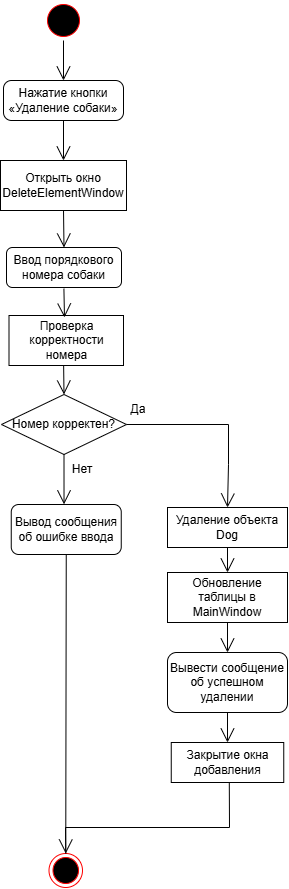

The diagram above was exported from draw.io. Its source (the exported page's mxGraphModel, read from the mxfile embedded in the PNG):
<mxGraphModel dx="2004" dy="1082" grid="1" gridSize="10" guides="1" tooltips="1" connect="1" arrows="1" fold="1" page="1" pageScale="1" pageWidth="827" pageHeight="1169" math="0" shadow="0">
  <root>
    <mxCell id="0" />
    <mxCell id="1" parent="0" />
    <mxCell id="hqeUu8UxMhMqDS0t5yhV-1" value="" style="ellipse;html=1;shape=startState;fillColor=#000000;strokeColor=#ff0000;" vertex="1" parent="1">
      <mxGeometry x="351" y="147" width="40" height="40" as="geometry" />
    </mxCell>
    <mxCell id="hqeUu8UxMhMqDS0t5yhV-3" value="Нажатие кнопки «Удаление собаки»" style="rounded=1;whiteSpace=wrap;html=1;arcSize=20;" vertex="1" parent="1">
      <mxGeometry x="311" y="227" width="120" height="40" as="geometry" />
    </mxCell>
    <mxCell id="hqeUu8UxMhMqDS0t5yhV-4" value="" style="endArrow=open;endFill=1;endSize=12;html=1;rounded=0;exitX=0.5;exitY=1;exitDx=0;exitDy=0;entryX=0.5;entryY=0;entryDx=0;entryDy=0;" edge="1" parent="1" source="hqeUu8UxMhMqDS0t5yhV-1" target="hqeUu8UxMhMqDS0t5yhV-3">
      <mxGeometry width="160" relative="1" as="geometry">
        <mxPoint x="366" y="267" as="sourcePoint" />
        <mxPoint x="526" y="267" as="targetPoint" />
      </mxGeometry>
    </mxCell>
    <mxCell id="hqeUu8UxMhMqDS0t5yhV-6" value="Открыть окно DeleteElementWindow" style="rounded=0;whiteSpace=wrap;html=1;" vertex="1" parent="1">
      <mxGeometry x="308" y="307" width="126" height="50" as="geometry" />
    </mxCell>
    <mxCell id="hqeUu8UxMhMqDS0t5yhV-7" value="" style="endArrow=open;endFill=1;endSize=12;html=1;rounded=0;exitX=0.5;exitY=1;exitDx=0;exitDy=0;entryX=0.5;entryY=0;entryDx=0;entryDy=0;" edge="1" parent="1" source="hqeUu8UxMhMqDS0t5yhV-3" target="hqeUu8UxMhMqDS0t5yhV-6">
      <mxGeometry width="160" relative="1" as="geometry">
        <mxPoint x="326" y="297" as="sourcePoint" />
        <mxPoint x="326" y="337" as="targetPoint" />
      </mxGeometry>
    </mxCell>
    <mxCell id="hqeUu8UxMhMqDS0t5yhV-8" value="Ввод порядкового номера собаки" style="rounded=1;whiteSpace=wrap;html=1;" vertex="1" parent="1">
      <mxGeometry x="314" y="394" width="115" height="40" as="geometry" />
    </mxCell>
    <mxCell id="hqeUu8UxMhMqDS0t5yhV-9" value="" style="endArrow=open;endFill=1;endSize=12;html=1;rounded=0;exitX=0.5;exitY=1;exitDx=0;exitDy=0;entryX=0.5;entryY=0;entryDx=0;entryDy=0;" edge="1" parent="1" source="hqeUu8UxMhMqDS0t5yhV-6" target="hqeUu8UxMhMqDS0t5yhV-8">
      <mxGeometry width="160" relative="1" as="geometry">
        <mxPoint x="286" y="337" as="sourcePoint" />
        <mxPoint x="286" y="377" as="targetPoint" />
      </mxGeometry>
    </mxCell>
    <mxCell id="hqeUu8UxMhMqDS0t5yhV-10" value="Проверка корректности номера" style="rounded=0;whiteSpace=wrap;html=1;" vertex="1" parent="1">
      <mxGeometry x="316.5" y="462" width="114.5" height="50" as="geometry" />
    </mxCell>
    <mxCell id="hqeUu8UxMhMqDS0t5yhV-11" value="" style="endArrow=open;endFill=1;endSize=12;html=1;rounded=0;exitX=0.534;exitY=1.031;exitDx=0;exitDy=0;exitPerimeter=0;" edge="1" parent="1">
      <mxGeometry width="160" relative="1" as="geometry">
        <mxPoint x="371.40999999999997" y="435.24" as="sourcePoint" />
        <mxPoint x="372" y="464" as="targetPoint" />
      </mxGeometry>
    </mxCell>
    <mxCell id="hqeUu8UxMhMqDS0t5yhV-12" value="Номер корректен?" style="rhombus;whiteSpace=wrap;html=1;" vertex="1" parent="1">
      <mxGeometry x="309" y="541" width="125" height="60" as="geometry" />
    </mxCell>
    <mxCell id="hqeUu8UxMhMqDS0t5yhV-13" value="" style="endArrow=open;endFill=1;endSize=12;html=1;rounded=0;exitX=0.477;exitY=0.996;exitDx=0;exitDy=0;entryX=0.5;entryY=0;entryDx=0;entryDy=0;exitPerimeter=0;" edge="1" parent="1" source="hqeUu8UxMhMqDS0t5yhV-10" target="hqeUu8UxMhMqDS0t5yhV-12">
      <mxGeometry width="160" relative="1" as="geometry">
        <mxPoint x="370.1700000000001" y="514.4" as="sourcePoint" />
        <mxPoint x="369.5" y="562" as="targetPoint" />
      </mxGeometry>
    </mxCell>
    <mxCell id="hqeUu8UxMhMqDS0t5yhV-15" value="" style="endArrow=open;endFill=1;endSize=12;html=1;rounded=0;exitX=0.5;exitY=1;exitDx=0;exitDy=0;entryX=0.451;entryY=-0.004;entryDx=0;entryDy=0;entryPerimeter=0;" edge="1" parent="1" source="hqeUu8UxMhMqDS0t5yhV-12">
      <mxGeometry width="160" relative="1" as="geometry">
        <mxPoint x="416" y="541" as="sourcePoint" />
        <mxPoint x="371.52200000000016" y="650.8399999999999" as="targetPoint" />
      </mxGeometry>
    </mxCell>
    <mxCell id="hqeUu8UxMhMqDS0t5yhV-16" value="Нет" style="text;html=1;whiteSpace=wrap;strokeColor=none;fillColor=none;align=center;verticalAlign=middle;rounded=0;" vertex="1" parent="1">
      <mxGeometry x="360" y="601" width="60" height="30" as="geometry" />
    </mxCell>
    <mxCell id="hqeUu8UxMhMqDS0t5yhV-17" value="" style="endArrow=open;endFill=1;endSize=12;html=1;rounded=0;exitX=1;exitY=0.5;exitDx=0;exitDy=0;entryX=0.5;entryY=0;entryDx=0;entryDy=0;" edge="1" parent="1" source="hqeUu8UxMhMqDS0t5yhV-12" target="hqeUu8UxMhMqDS0t5yhV-27">
      <mxGeometry width="160" relative="1" as="geometry">
        <mxPoint x="566" y="681" as="sourcePoint" />
        <mxPoint x="536" y="651" as="targetPoint" />
        <Array as="points">
          <mxPoint x="536" y="571" />
          <mxPoint x="536" y="611" />
        </Array>
      </mxGeometry>
    </mxCell>
    <mxCell id="hqeUu8UxMhMqDS0t5yhV-19" value="Да" style="text;html=1;whiteSpace=wrap;strokeColor=none;fillColor=none;align=center;verticalAlign=middle;rounded=0;" vertex="1" parent="1">
      <mxGeometry x="416" y="541" width="60" height="30" as="geometry" />
    </mxCell>
    <mxCell id="hqeUu8UxMhMqDS0t5yhV-27" value="Удаление объекта Dog" style="rounded=0;whiteSpace=wrap;html=1;" vertex="1" parent="1">
      <mxGeometry x="475" y="654" width="120" height="40" as="geometry" />
    </mxCell>
    <mxCell id="hqeUu8UxMhMqDS0t5yhV-32" value="Обновление таблицы в MainWindow" style="rounded=0;whiteSpace=wrap;html=1;" vertex="1" parent="1">
      <mxGeometry x="475" y="719" width="120" height="50" as="geometry" />
    </mxCell>
    <mxCell id="hqeUu8UxMhMqDS0t5yhV-33" value="" style="endArrow=open;endFill=1;endSize=12;html=1;rounded=0;exitX=0.5;exitY=1;exitDx=0;exitDy=0;entryX=0.5;entryY=0;entryDx=0;entryDy=0;" edge="1" parent="1" source="hqeUu8UxMhMqDS0t5yhV-27" target="hqeUu8UxMhMqDS0t5yhV-32">
      <mxGeometry width="160" relative="1" as="geometry">
        <mxPoint x="535.0000000000002" y="779" as="sourcePoint" />
        <mxPoint x="735" y="799" as="targetPoint" />
      </mxGeometry>
    </mxCell>
    <mxCell id="hqeUu8UxMhMqDS0t5yhV-34" value="Вывести сообщение об успешном удалении" style="rounded=1;whiteSpace=wrap;html=1;" vertex="1" parent="1">
      <mxGeometry x="475" y="799" width="120" height="60" as="geometry" />
    </mxCell>
    <mxCell id="hqeUu8UxMhMqDS0t5yhV-35" value="" style="endArrow=open;endFill=1;endSize=12;html=1;rounded=0;exitX=0.5;exitY=1;exitDx=0;exitDy=0;entryX=0.5;entryY=0;entryDx=0;entryDy=0;" edge="1" parent="1" source="hqeUu8UxMhMqDS0t5yhV-32" target="hqeUu8UxMhMqDS0t5yhV-34">
      <mxGeometry width="160" relative="1" as="geometry">
        <mxPoint x="575" y="789" as="sourcePoint" />
        <mxPoint x="735" y="789" as="targetPoint" />
      </mxGeometry>
    </mxCell>
    <mxCell id="hqeUu8UxMhMqDS0t5yhV-37" value="Вывод сообщения об&lt;span style=&quot;color: light-dark(rgb(0, 0, 0), rgb(255, 255, 255)); background-color: transparent;&quot;&gt;&amp;nbsp;ошибке ввода&lt;/span&gt;" style="rounded=1;whiteSpace=wrap;html=1;" vertex="1" parent="1">
      <mxGeometry x="318.75" y="651" width="110" height="50" as="geometry" />
    </mxCell>
    <mxCell id="hqeUu8UxMhMqDS0t5yhV-38" value="Закрытие окна добавления" style="rounded=0;whiteSpace=wrap;html=1;" vertex="1" parent="1">
      <mxGeometry x="478.75" y="889" width="112.5" height="40" as="geometry" />
    </mxCell>
    <mxCell id="hqeUu8UxMhMqDS0t5yhV-39" value="" style="endArrow=open;endFill=1;endSize=12;html=1;rounded=0;exitX=0.5;exitY=1;exitDx=0;exitDy=0;entryX=0.5;entryY=0;entryDx=0;entryDy=0;" edge="1" parent="1" source="hqeUu8UxMhMqDS0t5yhV-34" target="hqeUu8UxMhMqDS0t5yhV-38">
      <mxGeometry width="160" relative="1" as="geometry">
        <mxPoint x="425" y="819" as="sourcePoint" />
        <mxPoint x="585" y="819" as="targetPoint" />
      </mxGeometry>
    </mxCell>
    <mxCell id="hqeUu8UxMhMqDS0t5yhV-40" value="" style="ellipse;html=1;shape=endState;fillColor=#000000;strokeColor=#ff0000;" vertex="1" parent="1">
      <mxGeometry x="356.5" y="1000" width="33.5" height="34" as="geometry" />
    </mxCell>
    <mxCell id="hqeUu8UxMhMqDS0t5yhV-41" value="" style="endArrow=open;endFill=1;endSize=12;html=1;rounded=0;exitX=0.5;exitY=1;exitDx=0;exitDy=0;entryX=0.5;entryY=0;entryDx=0;entryDy=0;" edge="1" parent="1" source="hqeUu8UxMhMqDS0t5yhV-37" target="hqeUu8UxMhMqDS0t5yhV-40">
      <mxGeometry width="160" relative="1" as="geometry">
        <mxPoint x="566" y="1041" as="sourcePoint" />
        <mxPoint x="726" y="1041" as="targetPoint" />
      </mxGeometry>
    </mxCell>
    <mxCell id="hqeUu8UxMhMqDS0t5yhV-44" value="" style="endArrow=none;html=1;rounded=0;entryX=0.516;entryY=1.005;entryDx=0;entryDy=0;entryPerimeter=0;exitX=0.5;exitY=0;exitDx=0;exitDy=0;" edge="1" parent="1" source="hqeUu8UxMhMqDS0t5yhV-40" target="hqeUu8UxMhMqDS0t5yhV-38">
      <mxGeometry width="50" height="50" relative="1" as="geometry">
        <mxPoint x="373" y="1134" as="sourcePoint" />
        <mxPoint x="700" y="1204" as="targetPoint" />
        <Array as="points">
          <mxPoint x="373" y="974" />
          <mxPoint x="537" y="974" />
        </Array>
      </mxGeometry>
    </mxCell>
  </root>
</mxGraphModel>